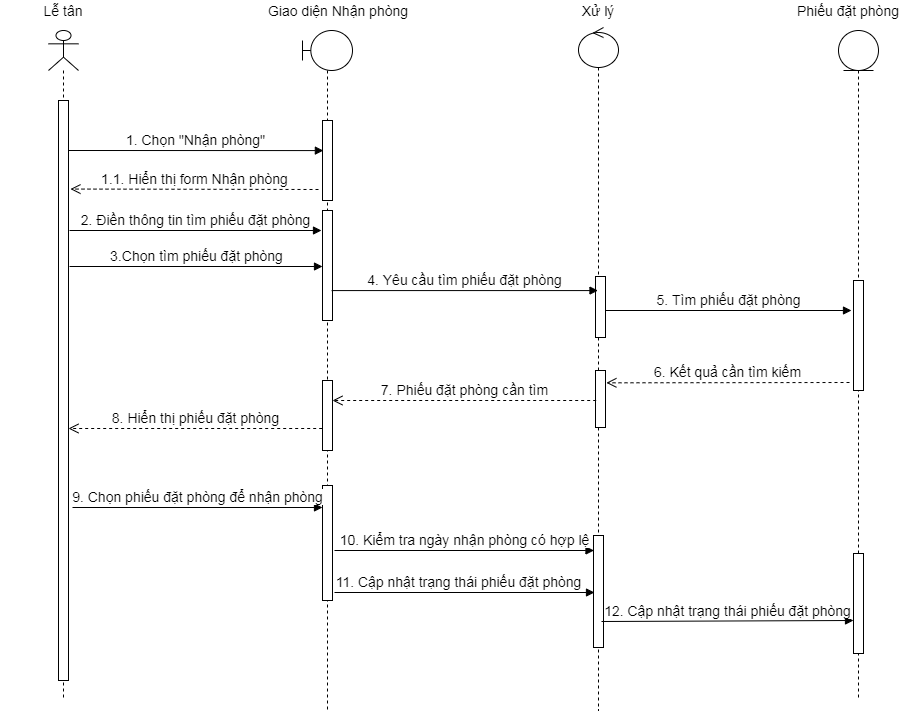

The diagram above was exported from draw.io. Its source (the exported page's mxGraphModel, read from the mxfile embedded in the PNG):
<mxGraphModel dx="868" dy="482" grid="1" gridSize="10" guides="1" tooltips="1" connect="1" arrows="1" fold="1" page="1" pageScale="1" pageWidth="827" pageHeight="1169" math="0" shadow="0">
  <root>
    <mxCell id="0" />
    <mxCell id="1" parent="0" />
    <mxCell id="ZcwOwBzuPqyJL0pcGl5s-11" value="" style="shape=umlLifeline;participant=umlActor;perimeter=lifelinePerimeter;whiteSpace=wrap;html=1;container=1;collapsible=0;recursiveResize=0;verticalAlign=top;spacingTop=36;outlineConnect=0;" parent="1" vertex="1">
      <mxGeometry x="110" y="80" width="30" height="670" as="geometry" />
    </mxCell>
    <mxCell id="ZcwOwBzuPqyJL0pcGl5s-15" value="" style="html=1;points=[];perimeter=orthogonalPerimeter;" parent="ZcwOwBzuPqyJL0pcGl5s-11" vertex="1">
      <mxGeometry x="10" y="70" width="10" height="580" as="geometry" />
    </mxCell>
    <mxCell id="ZcwOwBzuPqyJL0pcGl5s-12" value="" style="shape=umlLifeline;participant=umlBoundary;perimeter=lifelinePerimeter;whiteSpace=wrap;html=1;container=1;collapsible=0;recursiveResize=0;verticalAlign=top;spacingTop=36;outlineConnect=0;" parent="1" vertex="1">
      <mxGeometry x="364" y="80" width="50" height="680" as="geometry" />
    </mxCell>
    <mxCell id="ZcwOwBzuPqyJL0pcGl5s-32" value="" style="html=1;points=[];perimeter=orthogonalPerimeter;" parent="ZcwOwBzuPqyJL0pcGl5s-12" vertex="1">
      <mxGeometry x="20" y="90" width="10" height="80" as="geometry" />
    </mxCell>
    <mxCell id="ZcwOwBzuPqyJL0pcGl5s-33" value="" style="html=1;points=[];perimeter=orthogonalPerimeter;" parent="ZcwOwBzuPqyJL0pcGl5s-12" vertex="1">
      <mxGeometry x="20" y="180" width="10" height="110" as="geometry" />
    </mxCell>
    <mxCell id="ZcwOwBzuPqyJL0pcGl5s-37" value="" style="html=1;points=[];perimeter=orthogonalPerimeter;" parent="ZcwOwBzuPqyJL0pcGl5s-12" vertex="1">
      <mxGeometry x="20" y="350" width="10" height="70" as="geometry" />
    </mxCell>
    <mxCell id="ZcwOwBzuPqyJL0pcGl5s-42" value="" style="html=1;points=[];perimeter=orthogonalPerimeter;" parent="ZcwOwBzuPqyJL0pcGl5s-12" vertex="1">
      <mxGeometry x="20" y="455" width="10" height="115" as="geometry" />
    </mxCell>
    <mxCell id="ZcwOwBzuPqyJL0pcGl5s-13" value="" style="shape=umlLifeline;participant=umlEntity;perimeter=lifelinePerimeter;whiteSpace=wrap;html=1;container=1;collapsible=0;recursiveResize=0;verticalAlign=top;spacingTop=36;outlineConnect=0;" parent="1" vertex="1">
      <mxGeometry x="900" y="80" width="40" height="670" as="geometry" />
    </mxCell>
    <mxCell id="ZcwOwBzuPqyJL0pcGl5s-34" value="" style="html=1;points=[];perimeter=orthogonalPerimeter;" parent="ZcwOwBzuPqyJL0pcGl5s-13" vertex="1">
      <mxGeometry x="15" y="250" width="10" height="110" as="geometry" />
    </mxCell>
    <mxCell id="ZcwOwBzuPqyJL0pcGl5s-49" value="" style="html=1;points=[];perimeter=orthogonalPerimeter;" parent="ZcwOwBzuPqyJL0pcGl5s-13" vertex="1">
      <mxGeometry x="15" y="523" width="10" height="100" as="geometry" />
    </mxCell>
    <mxCell id="ZcwOwBzuPqyJL0pcGl5s-14" value="" style="shape=umlLifeline;participant=umlControl;perimeter=lifelinePerimeter;whiteSpace=wrap;html=1;container=1;collapsible=0;recursiveResize=0;verticalAlign=top;spacingTop=36;outlineConnect=0;" parent="1" vertex="1">
      <mxGeometry x="640" y="77" width="40" height="683" as="geometry" />
    </mxCell>
    <mxCell id="ZcwOwBzuPqyJL0pcGl5s-27" value="" style="html=1;points=[];perimeter=orthogonalPerimeter;" parent="ZcwOwBzuPqyJL0pcGl5s-14" vertex="1">
      <mxGeometry x="17" y="249" width="10" height="61" as="geometry" />
    </mxCell>
    <mxCell id="ZcwOwBzuPqyJL0pcGl5s-35" value="" style="html=1;points=[];perimeter=orthogonalPerimeter;" parent="ZcwOwBzuPqyJL0pcGl5s-14" vertex="1">
      <mxGeometry x="17" y="343" width="10" height="57" as="geometry" />
    </mxCell>
    <mxCell id="ZcwOwBzuPqyJL0pcGl5s-46" value="" style="html=1;points=[];perimeter=orthogonalPerimeter;" parent="ZcwOwBzuPqyJL0pcGl5s-14" vertex="1">
      <mxGeometry x="15" y="508" width="10" height="112" as="geometry" />
    </mxCell>
    <mxCell id="ZcwOwBzuPqyJL0pcGl5s-20" value="&lt;font style=&quot;font-size: 14px&quot;&gt;1. Chọn &quot;Nhận phòng&quot;&lt;/font&gt;" style="html=1;verticalAlign=bottom;endArrow=block;entryX=0.088;entryY=0.376;entryDx=0;entryDy=0;entryPerimeter=0;" parent="1" target="ZcwOwBzuPqyJL0pcGl5s-32" edge="1">
      <mxGeometry width="80" relative="1" as="geometry">
        <mxPoint x="130" y="200" as="sourcePoint" />
        <mxPoint x="380" y="200" as="targetPoint" />
      </mxGeometry>
    </mxCell>
    <mxCell id="ZcwOwBzuPqyJL0pcGl5s-23" value="&lt;font style=&quot;font-size: 14px&quot;&gt;1.1. Hiển thị form Nhận phòng&lt;/font&gt;" style="html=1;verticalAlign=bottom;endArrow=open;dashed=1;endSize=8;entryX=1.194;entryY=0.186;entryDx=0;entryDy=0;entryPerimeter=0;" parent="1" edge="1">
      <mxGeometry relative="1" as="geometry">
        <mxPoint x="380" y="239" as="sourcePoint" />
        <mxPoint x="131.94000000000005" y="238.55999999999995" as="targetPoint" />
      </mxGeometry>
    </mxCell>
    <mxCell id="ZcwOwBzuPqyJL0pcGl5s-24" value="&lt;span style=&quot;font-size: 14px&quot;&gt;2. Điền thông tin tìm phiếu đặt phòng&lt;/span&gt;" style="html=1;verticalAlign=bottom;endArrow=block;" parent="1" edge="1">
      <mxGeometry width="80" relative="1" as="geometry">
        <mxPoint x="131" y="279.9999999999999" as="sourcePoint" />
        <mxPoint x="383" y="280" as="targetPoint" />
      </mxGeometry>
    </mxCell>
    <mxCell id="ZcwOwBzuPqyJL0pcGl5s-25" value="&lt;span style=&quot;font-size: 14px&quot;&gt;3.Chọn tìm phiếu đặt phòng&lt;/span&gt;" style="html=1;verticalAlign=bottom;endArrow=block;" parent="1" edge="1">
      <mxGeometry width="80" relative="1" as="geometry">
        <mxPoint x="131" y="315.9999999999999" as="sourcePoint" />
        <mxPoint x="384" y="316" as="targetPoint" />
      </mxGeometry>
    </mxCell>
    <mxCell id="ZcwOwBzuPqyJL0pcGl5s-26" value="&lt;span style=&quot;font-size: 14px&quot;&gt;4. Yêu cầu tìm phiếu đặt phòng&lt;/span&gt;" style="html=1;verticalAlign=bottom;endArrow=block;exitX=0.912;exitY=0.728;exitDx=0;exitDy=0;exitPerimeter=0;" parent="1" source="ZcwOwBzuPqyJL0pcGl5s-33" target="ZcwOwBzuPqyJL0pcGl5s-14" edge="1">
      <mxGeometry width="80" relative="1" as="geometry">
        <mxPoint x="400" y="344" as="sourcePoint" />
        <mxPoint x="648.5" y="344.4099999999999" as="targetPoint" />
      </mxGeometry>
    </mxCell>
    <mxCell id="ZcwOwBzuPqyJL0pcGl5s-36" value="&lt;span style=&quot;font-size: 14px&quot;&gt;6. Kết quả cần tìm kiếm&lt;/span&gt;" style="html=1;verticalAlign=bottom;endArrow=open;dashed=1;endSize=8;entryX=0.988;entryY=0.111;entryDx=0;entryDy=0;entryPerimeter=0;" parent="1" edge="1">
      <mxGeometry relative="1" as="geometry">
        <mxPoint x="911" y="432" as="sourcePoint" />
        <mxPoint x="667.8799999999999" y="432.327" as="targetPoint" />
      </mxGeometry>
    </mxCell>
    <mxCell id="ZcwOwBzuPqyJL0pcGl5s-38" value="&lt;span style=&quot;font-size: 14px&quot;&gt;7. Phiếu đặt phòng cần tìm&lt;/span&gt;" style="html=1;verticalAlign=bottom;endArrow=open;dashed=1;endSize=8;" parent="1" edge="1">
      <mxGeometry relative="1" as="geometry">
        <mxPoint x="657.68" y="450" as="sourcePoint" />
        <mxPoint x="394.00352941176465" y="450" as="targetPoint" />
      </mxGeometry>
    </mxCell>
    <mxCell id="ZcwOwBzuPqyJL0pcGl5s-40" value="&lt;span style=&quot;font-size: 14px&quot;&gt;8. Hiển thị phiếu đặt phòng&lt;/span&gt;" style="html=1;verticalAlign=bottom;endArrow=open;dashed=1;endSize=8;" parent="1" edge="1">
      <mxGeometry relative="1" as="geometry">
        <mxPoint x="383.68" y="478" as="sourcePoint" />
        <mxPoint x="130" y="478" as="targetPoint" />
      </mxGeometry>
    </mxCell>
    <mxCell id="ZcwOwBzuPqyJL0pcGl5s-44" value="&lt;span style=&quot;font-size: 14px&quot;&gt;9. Chọn phiếu đặt phòng để nhận phòng&lt;/span&gt;" style="html=1;verticalAlign=bottom;endArrow=block;" parent="1" edge="1">
      <mxGeometry width="80" relative="1" as="geometry">
        <mxPoint x="134" y="556.9999999999999" as="sourcePoint" />
        <mxPoint x="384" y="557" as="targetPoint" />
      </mxGeometry>
    </mxCell>
    <mxCell id="ZcwOwBzuPqyJL0pcGl5s-50" value="&lt;span style=&quot;font-size: 14px&quot;&gt;12. Cập nhật trạng thái phiếu đặt phòng&lt;/span&gt;" style="html=1;verticalAlign=bottom;endArrow=block;" parent="1" edge="1">
      <mxGeometry width="80" relative="1" as="geometry">
        <mxPoint x="663" y="671" as="sourcePoint" />
        <mxPoint x="915" y="670" as="targetPoint" />
      </mxGeometry>
    </mxCell>
    <mxCell id="ZcwOwBzuPqyJL0pcGl5s-51" value="&lt;span style=&quot;font-size: 14px&quot;&gt;10. Kiểm tra ngày nhận phòng có hợp lệ&lt;/span&gt;" style="html=1;verticalAlign=bottom;endArrow=block;" parent="1" edge="1">
      <mxGeometry width="80" relative="1" as="geometry">
        <mxPoint x="396" y="600" as="sourcePoint" />
        <mxPoint x="655.5" y="600" as="targetPoint" />
      </mxGeometry>
    </mxCell>
    <mxCell id="ZcwOwBzuPqyJL0pcGl5s-52" value="&lt;font style=&quot;font-size: 14px&quot;&gt;Giao diện Nhận phòng&lt;/font&gt;" style="text;html=1;strokeColor=none;fillColor=none;align=center;verticalAlign=middle;whiteSpace=wrap;rounded=0;" parent="1" vertex="1">
      <mxGeometry x="323" y="50" width="154" height="20" as="geometry" />
    </mxCell>
    <mxCell id="ZcwOwBzuPqyJL0pcGl5s-53" value="&lt;font style=&quot;font-size: 14px&quot;&gt;Xử lý&lt;/font&gt;" style="text;html=1;strokeColor=none;fillColor=none;align=center;verticalAlign=middle;whiteSpace=wrap;rounded=0;" parent="1" vertex="1">
      <mxGeometry x="612" y="50" width="96" height="20" as="geometry" />
    </mxCell>
    <mxCell id="ZcwOwBzuPqyJL0pcGl5s-54" value="&lt;font style=&quot;font-size: 14px&quot;&gt;Phiếu đặt phòng&lt;/font&gt;" style="text;html=1;strokeColor=none;fillColor=none;align=center;verticalAlign=middle;whiteSpace=wrap;rounded=0;" parent="1" vertex="1">
      <mxGeometry x="851" y="50" width="118" height="20" as="geometry" />
    </mxCell>
    <mxCell id="ZcwOwBzuPqyJL0pcGl5s-29" value="&lt;span style=&quot;font-size: 14px&quot;&gt;5. Tìm phiếu đặt phòng&lt;/span&gt;" style="html=1;verticalAlign=bottom;endArrow=block;" parent="1" edge="1">
      <mxGeometry width="80" relative="1" as="geometry">
        <mxPoint x="667" y="360" as="sourcePoint" />
        <mxPoint x="913" y="360" as="targetPoint" />
      </mxGeometry>
    </mxCell>
    <mxCell id="ZcwOwBzuPqyJL0pcGl5s-47" value="&lt;span style=&quot;font-size: 14px&quot;&gt;11. Cập nhật trạng thái phiếu đặt phòng&lt;/span&gt;" style="html=1;verticalAlign=bottom;endArrow=block;" parent="1" edge="1">
      <mxGeometry x="-0.0462" width="80" relative="1" as="geometry">
        <mxPoint x="396" y="642" as="sourcePoint" />
        <mxPoint x="656" y="642" as="targetPoint" />
        <mxPoint as="offset" />
      </mxGeometry>
    </mxCell>
    <mxCell id="9RB19mugdo8yku7QmsWe-1" value="&lt;span style=&quot;font-size: 14px&quot;&gt;Lễ tân&lt;/span&gt;" style="text;html=1;strokeColor=none;fillColor=none;align=center;verticalAlign=middle;whiteSpace=wrap;rounded=0;" parent="1" vertex="1">
      <mxGeometry x="62" y="50" width="126" height="20" as="geometry" />
    </mxCell>
  </root>
</mxGraphModel>